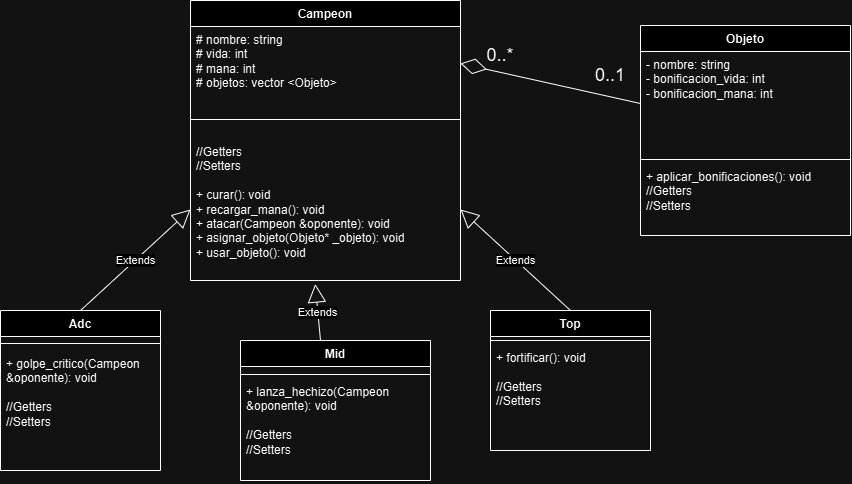

The diagram above was exported from draw.io. Its source (the exported page's mxGraphModel, read from the mxfile embedded in the PNG):
<mxGraphModel dx="1134" dy="703" grid="1" gridSize="10" guides="1" tooltips="1" connect="1" arrows="1" fold="1" page="1" pageScale="1" pageWidth="827" pageHeight="1169" math="0" shadow="0">
  <root>
    <mxCell id="0" />
    <mxCell id="1" parent="0" />
    <mxCell id="8dJqVW5zyW50BgK09qsP-1" value="Campeon" style="swimlane;fontStyle=1;align=center;verticalAlign=top;childLayout=stackLayout;horizontal=1;startSize=26;horizontalStack=0;resizeParent=1;resizeParentMax=0;resizeLast=0;collapsible=1;marginBottom=0;whiteSpace=wrap;html=1;" parent="1" vertex="1">
      <mxGeometry x="200" y="10" width="270" height="280" as="geometry" />
    </mxCell>
    <mxCell id="8dJqVW5zyW50BgK09qsP-2" value="# nombre: string&lt;div&gt;# vida: int&lt;/div&gt;&lt;div&gt;# mana: int&lt;/div&gt;&lt;div&gt;# objetos: vector &amp;lt;Objeto&amp;gt;&lt;/div&gt;" style="text;strokeColor=none;fillColor=none;align=left;verticalAlign=top;spacingLeft=4;spacingRight=4;overflow=hidden;rotatable=0;points=[[0,0.5],[1,0.5]];portConstraint=eastwest;whiteSpace=wrap;html=1;" parent="8dJqVW5zyW50BgK09qsP-1" vertex="1">
      <mxGeometry y="26" width="270" height="74" as="geometry" />
    </mxCell>
    <mxCell id="8dJqVW5zyW50BgK09qsP-3" value="" style="line;strokeWidth=1;fillColor=none;align=left;verticalAlign=middle;spacingTop=-1;spacingLeft=3;spacingRight=3;rotatable=0;labelPosition=right;points=[];portConstraint=eastwest;strokeColor=inherit;" parent="8dJqVW5zyW50BgK09qsP-1" vertex="1">
      <mxGeometry y="100" width="270" height="38" as="geometry" />
    </mxCell>
    <mxCell id="8dJqVW5zyW50BgK09qsP-4" value="//Getters&lt;div&gt;//Setters&lt;/div&gt;&lt;div&gt;&lt;br&gt;&lt;/div&gt;&lt;div&gt;+ curar(): void&lt;/div&gt;&lt;div&gt;+ recargar_mana(): void&lt;/div&gt;&lt;div&gt;+ atacar(Campeon &amp;amp;oponente): void&lt;/div&gt;&lt;div&gt;+ asignar_objeto(Objeto* _objeto): void&lt;/div&gt;&lt;div&gt;+ usar_objeto(): void&lt;/div&gt;" style="text;strokeColor=none;fillColor=none;align=left;verticalAlign=top;spacingLeft=4;spacingRight=4;overflow=hidden;rotatable=0;points=[[0,0.5],[1,0.5]];portConstraint=eastwest;whiteSpace=wrap;html=1;" parent="8dJqVW5zyW50BgK09qsP-1" vertex="1">
      <mxGeometry y="138" width="270" height="142" as="geometry" />
    </mxCell>
    <mxCell id="8dJqVW5zyW50BgK09qsP-5" value="Objeto" style="swimlane;fontStyle=1;align=center;verticalAlign=top;childLayout=stackLayout;horizontal=1;startSize=26;horizontalStack=0;resizeParent=1;resizeParentMax=0;resizeLast=0;collapsible=1;marginBottom=0;whiteSpace=wrap;html=1;" parent="1" vertex="1">
      <mxGeometry x="650" y="35" width="210" height="210" as="geometry" />
    </mxCell>
    <mxCell id="8dJqVW5zyW50BgK09qsP-6" value="- nombre: string&lt;div&gt;- bonificacion_vida: int&lt;/div&gt;&lt;div&gt;- bonificacion_mana: int&lt;/div&gt;" style="text;strokeColor=none;fillColor=none;align=left;verticalAlign=top;spacingLeft=4;spacingRight=4;overflow=hidden;rotatable=0;points=[[0,0.5],[1,0.5]];portConstraint=eastwest;whiteSpace=wrap;html=1;" parent="8dJqVW5zyW50BgK09qsP-5" vertex="1">
      <mxGeometry y="26" width="210" height="104" as="geometry" />
    </mxCell>
    <mxCell id="8dJqVW5zyW50BgK09qsP-7" value="" style="line;strokeWidth=1;fillColor=none;align=left;verticalAlign=middle;spacingTop=-1;spacingLeft=3;spacingRight=3;rotatable=0;labelPosition=right;points=[];portConstraint=eastwest;strokeColor=inherit;" parent="8dJqVW5zyW50BgK09qsP-5" vertex="1">
      <mxGeometry y="130" width="210" height="8" as="geometry" />
    </mxCell>
    <mxCell id="8dJqVW5zyW50BgK09qsP-8" value="+ aplicar_bonificaciones(): void&lt;div&gt;//Getters&lt;/div&gt;&lt;div&gt;//Setters&lt;/div&gt;" style="text;strokeColor=none;fillColor=none;align=left;verticalAlign=top;spacingLeft=4;spacingRight=4;overflow=hidden;rotatable=0;points=[[0,0.5],[1,0.5]];portConstraint=eastwest;whiteSpace=wrap;html=1;" parent="8dJqVW5zyW50BgK09qsP-5" vertex="1">
      <mxGeometry y="138" width="210" height="72" as="geometry" />
    </mxCell>
    <mxCell id="8dJqVW5zyW50BgK09qsP-9" value="Adc" style="swimlane;fontStyle=1;align=center;verticalAlign=top;childLayout=stackLayout;horizontal=1;startSize=26;horizontalStack=0;resizeParent=1;resizeParentMax=0;resizeLast=0;collapsible=1;marginBottom=0;whiteSpace=wrap;html=1;" parent="1" vertex="1">
      <mxGeometry x="10" y="320" width="160" height="160" as="geometry" />
    </mxCell>
    <mxCell id="8dJqVW5zyW50BgK09qsP-11" value="" style="line;strokeWidth=1;fillColor=none;align=left;verticalAlign=middle;spacingTop=-1;spacingLeft=3;spacingRight=3;rotatable=0;labelPosition=right;points=[];portConstraint=eastwest;strokeColor=inherit;" parent="8dJqVW5zyW50BgK09qsP-9" vertex="1">
      <mxGeometry y="26" width="160" height="14" as="geometry" />
    </mxCell>
    <mxCell id="8dJqVW5zyW50BgK09qsP-12" value="+ golpe_critico(Campeon &amp;amp;oponente): void&lt;div&gt;&lt;br&gt;&lt;/div&gt;&lt;div&gt;//Getters&lt;/div&gt;&lt;div&gt;//Setters&lt;/div&gt;" style="text;strokeColor=none;fillColor=none;align=left;verticalAlign=top;spacingLeft=4;spacingRight=4;overflow=hidden;rotatable=0;points=[[0,0.5],[1,0.5]];portConstraint=eastwest;whiteSpace=wrap;html=1;" parent="8dJqVW5zyW50BgK09qsP-9" vertex="1">
      <mxGeometry y="40" width="160" height="120" as="geometry" />
    </mxCell>
    <mxCell id="8dJqVW5zyW50BgK09qsP-13" value="Mid" style="swimlane;fontStyle=1;align=center;verticalAlign=top;childLayout=stackLayout;horizontal=1;startSize=26;horizontalStack=0;resizeParent=1;resizeParentMax=0;resizeLast=0;collapsible=1;marginBottom=0;whiteSpace=wrap;html=1;" parent="1" vertex="1">
      <mxGeometry x="250" y="350" width="190" height="140" as="geometry" />
    </mxCell>
    <mxCell id="8dJqVW5zyW50BgK09qsP-23" value="Extends" style="endArrow=block;endSize=16;endFill=0;html=1;rounded=0;entryX=0.462;entryY=1.025;entryDx=0;entryDy=0;entryPerimeter=0;" parent="8dJqVW5zyW50BgK09qsP-13" target="8dJqVW5zyW50BgK09qsP-4" edge="1">
      <mxGeometry width="160" relative="1" as="geometry">
        <mxPoint x="80" as="sourcePoint" />
        <mxPoint x="240" as="targetPoint" />
      </mxGeometry>
    </mxCell>
    <mxCell id="8dJqVW5zyW50BgK09qsP-14" value="&lt;div&gt;&lt;br&gt;&lt;/div&gt;&lt;div&gt;&lt;br&gt;&lt;/div&gt;" style="text;strokeColor=none;fillColor=none;align=left;verticalAlign=top;spacingLeft=4;spacingRight=4;overflow=hidden;rotatable=0;points=[[0,0.5],[1,0.5]];portConstraint=eastwest;whiteSpace=wrap;html=1;" parent="8dJqVW5zyW50BgK09qsP-13" vertex="1">
      <mxGeometry y="26" width="190" height="4" as="geometry" />
    </mxCell>
    <mxCell id="8dJqVW5zyW50BgK09qsP-15" value="" style="line;strokeWidth=1;fillColor=none;align=left;verticalAlign=middle;spacingTop=-1;spacingLeft=3;spacingRight=3;rotatable=0;labelPosition=right;points=[];portConstraint=eastwest;strokeColor=inherit;" parent="8dJqVW5zyW50BgK09qsP-13" vertex="1">
      <mxGeometry y="30" width="190" height="8" as="geometry" />
    </mxCell>
    <mxCell id="8dJqVW5zyW50BgK09qsP-16" value="+ lanza_hechizo(Campeon &amp;amp;oponente): void&lt;div&gt;&lt;br&gt;&lt;/div&gt;&lt;div&gt;//Getters&lt;/div&gt;&lt;div&gt;//Setters&lt;/div&gt;" style="text;strokeColor=none;fillColor=none;align=left;verticalAlign=top;spacingLeft=4;spacingRight=4;overflow=hidden;rotatable=0;points=[[0,0.5],[1,0.5]];portConstraint=eastwest;whiteSpace=wrap;html=1;" parent="8dJqVW5zyW50BgK09qsP-13" vertex="1">
      <mxGeometry y="38" width="190" height="102" as="geometry" />
    </mxCell>
    <mxCell id="8dJqVW5zyW50BgK09qsP-17" value="Top" style="swimlane;fontStyle=1;align=center;verticalAlign=top;childLayout=stackLayout;horizontal=1;startSize=26;horizontalStack=0;resizeParent=1;resizeParentMax=0;resizeLast=0;collapsible=1;marginBottom=0;whiteSpace=wrap;html=1;" parent="1" vertex="1">
      <mxGeometry x="500" y="320" width="160" height="140" as="geometry" />
    </mxCell>
    <mxCell id="8dJqVW5zyW50BgK09qsP-19" value="" style="line;strokeWidth=1;fillColor=none;align=left;verticalAlign=middle;spacingTop=-1;spacingLeft=3;spacingRight=3;rotatable=0;labelPosition=right;points=[];portConstraint=eastwest;strokeColor=inherit;" parent="8dJqVW5zyW50BgK09qsP-17" vertex="1">
      <mxGeometry y="26" width="160" height="8" as="geometry" />
    </mxCell>
    <mxCell id="8dJqVW5zyW50BgK09qsP-20" value="+ fortificar(): void&lt;div&gt;&lt;br&gt;&lt;/div&gt;&lt;div&gt;//Getters&lt;/div&gt;&lt;div&gt;//Setters&lt;/div&gt;" style="text;strokeColor=none;fillColor=none;align=left;verticalAlign=top;spacingLeft=4;spacingRight=4;overflow=hidden;rotatable=0;points=[[0,0.5],[1,0.5]];portConstraint=eastwest;whiteSpace=wrap;html=1;" parent="8dJqVW5zyW50BgK09qsP-17" vertex="1">
      <mxGeometry y="34" width="160" height="106" as="geometry" />
    </mxCell>
    <mxCell id="8dJqVW5zyW50BgK09qsP-22" value="Extends" style="endArrow=block;endSize=16;endFill=0;html=1;rounded=0;entryX=0;entryY=0.5;entryDx=0;entryDy=0;exitX=0.5;exitY=0;exitDx=0;exitDy=0;" parent="1" source="8dJqVW5zyW50BgK09qsP-9" target="8dJqVW5zyW50BgK09qsP-4" edge="1">
      <mxGeometry width="160" relative="1" as="geometry">
        <mxPoint x="170" y="200" as="sourcePoint" />
        <mxPoint x="330" y="200" as="targetPoint" />
      </mxGeometry>
    </mxCell>
    <mxCell id="8dJqVW5zyW50BgK09qsP-24" value="Extends" style="endArrow=block;endSize=16;endFill=0;html=1;rounded=0;entryX=1;entryY=0.5;entryDx=0;entryDy=0;exitX=0.5;exitY=0;exitDx=0;exitDy=0;" parent="1" source="8dJqVW5zyW50BgK09qsP-17" target="8dJqVW5zyW50BgK09qsP-4" edge="1">
      <mxGeometry width="160" relative="1" as="geometry">
        <mxPoint x="480" y="200" as="sourcePoint" />
        <mxPoint x="640" y="200" as="targetPoint" />
      </mxGeometry>
    </mxCell>
    <mxCell id="8dJqVW5zyW50BgK09qsP-26" value="" style="endArrow=diamondThin;endFill=0;endSize=24;html=1;rounded=0;entryX=1;entryY=0.5;entryDx=0;entryDy=0;exitX=0;exitY=0.5;exitDx=0;exitDy=0;" parent="1" source="8dJqVW5zyW50BgK09qsP-6" target="8dJqVW5zyW50BgK09qsP-2" edge="1">
      <mxGeometry width="160" relative="1" as="geometry">
        <mxPoint x="480" y="130" as="sourcePoint" />
        <mxPoint x="640" y="130" as="targetPoint" />
      </mxGeometry>
    </mxCell>
    <mxCell id="xcmTCVYxWMRtZFUY67Sh-1" value="&lt;font style=&quot;font-size: 18px;&quot;&gt;0..*&lt;/font&gt;" style="text;html=1;align=center;verticalAlign=middle;whiteSpace=wrap;rounded=0;" vertex="1" parent="1">
      <mxGeometry x="480" y="50" width="60" height="30" as="geometry" />
    </mxCell>
    <mxCell id="xcmTCVYxWMRtZFUY67Sh-2" value="&lt;font style=&quot;font-size: 18px;&quot;&gt;0..1&lt;/font&gt;" style="text;html=1;align=center;verticalAlign=middle;whiteSpace=wrap;rounded=0;" vertex="1" parent="1">
      <mxGeometry x="590" y="70" width="60" height="30" as="geometry" />
    </mxCell>
    <mxCell id="xcmTCVYxWMRtZFUY67Sh-3" style="edgeStyle=orthogonalEdgeStyle;rounded=0;orthogonalLoop=1;jettySize=auto;html=1;exitX=0.5;exitY=1;exitDx=0;exitDy=0;" edge="1" parent="1" source="xcmTCVYxWMRtZFUY67Sh-2" target="xcmTCVYxWMRtZFUY67Sh-2">
      <mxGeometry relative="1" as="geometry" />
    </mxCell>
  </root>
</mxGraphModel>